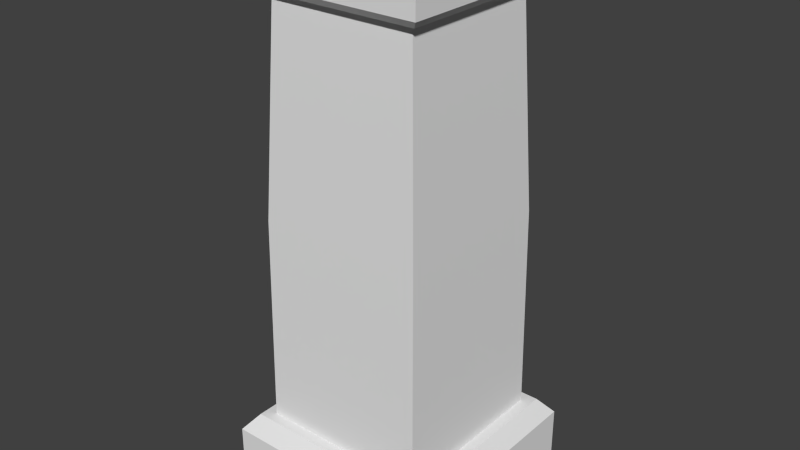 # Source: Column.blend  (saved by Blender 2.78.0; exported with 4.5.12 LTS)
import bpy
from mathutils import Matrix  # noqa: F401  (used for matrix-valued properties, if any)

bpy.ops.wm.read_factory_settings(use_empty=True)
scene = bpy.context.scene
scene.name = 'Scene'

# ---- collections
col_collection_1 = bpy.data.collections.new('Collection 1'); scene.collection.children.link(col_collection_1)

# ---- materials (node trees are filled in below, after node groups)
mat_column = bpy.data.materials.new('Column')
mat_column.alpha_threshold = 0.0
mat_column.use_transparent_shadow = False
mat_column.roughness = 0.5
mat_column.line_color = (0.0, 0.0, 0.0, 1.0)

# ---- node groups
ng_auto_smooth = bpy.data.node_groups.new('Auto Smooth', 'GeometryNodeTree')
_s = ng_auto_smooth.interface.new_socket(name='Geometry', in_out='OUTPUT', socket_type='NodeSocketGeometry')
_s = ng_auto_smooth.interface.new_socket(name='Geometry', in_out='INPUT', socket_type='NodeSocketGeometry')
_s = ng_auto_smooth.interface.new_socket(name='Angle', in_out='INPUT', socket_type='NodeSocketFloat')
_s.subtype = 'ANGLE'
_s.min_value = 0.0
_s.max_value = 3.142
ng_auto_smooth.is_modifier = True
_N = ng_auto_smooth.nodes; _L = ng_auto_smooth.links
n0 = _N.new('NodeGroupOutput'); n0.name = 'Group Output'; n0.location = (480, -100)
n1 = _N.new('NodeGroupInput'); n1.name = 'Group Input'; n1.location = (-420, -300)
n2 = _N.new('NodeGroupInput'); n2.name = 'Group Input.001'; n2.location = (-60, -100)
n3 = _N.new('GeometryNodeSetShadeSmooth'); n3.name = 'Set Shade Smooth'; n3.location = (120, -100)
n3.domain = 'EDGE'
n4 = _N.new('GeometryNodeSetShadeSmooth'); n4.name = 'Set Shade Smooth.001'; n4.location = (300, -100)
n5 = _N.new('GeometryNodeInputMeshEdgeAngle'); n5.name = 'Edge Angle'; n5.location = (-420, -220)
n6 = _N.new('GeometryNodeInputEdgeSmooth'); n6.name = 'Is Edge Smooth'; n6.location = (-60, -160)
n7 = _N.new('GeometryNodeInputShadeSmooth'); n7.name = 'Is Face Smooth'; n7.location = (-240, -340)
n8 = _N.new('FunctionNodeBooleanMath'); n8.name = 'Boolean Math'; n8.location = (-60, -220)
n9 = _N.new('FunctionNodeCompare'); n9.name = 'Compare'; n9.location = (-240, -180)
n9.operation = 'LESS_EQUAL'
_L.new(n5.outputs[0], n9.inputs[0])
_L.new(n4.outputs[0], n0.inputs[0])
_L.new(n1.outputs[1], n9.inputs[1])
_L.new(n9.outputs[0], n8.inputs[0])
_L.new(n7.outputs[0], n8.inputs[1])
_L.new(n2.outputs[0], n3.inputs[0])
_L.new(n6.outputs[0], n3.inputs[1])
_L.new(n3.outputs[0], n4.inputs[0])
_L.new(n8.outputs[0], n3.inputs[2])
n0.is_active_output = True

# ---- material node trees

# ---- world
world_world = bpy.data.worlds.new('World'); scene.world = world_world
world_world.color = (0.05088, 0.05088, 0.05088)
world_world.use_sun_shadow = False
world_world.sun_shadow_jitter_overblur = 0.0
world_world.cycles.sampling_method = 'NONE'
world_world.cycles.sample_map_resolution = 256

# ---- meshes
me_cube_001 = bpy.data.meshes.new('Cube.001')
me_cube_001.from_pydata([(0.4999, 0.004407, -0.4999), (0.4999, 0.004407, 0.4999), (-0.4999, 0.004407, 0.4999), (-0.4999, 0.004407, -0.4999), (0.3889, 0.3061, -0.3889), (0.3889, 0.3061, 0.3889), (-0.3889, 0.3061, 0.3889), (-0.3889, 0.3061, -0.3889), (0.3338, 2.21, -0.3338), (0.3338, 2.21, 0.3338), (-0.3338, 2.21, 0.3338), (-0.3338, 2.21, -0.3338), (-0.3784, 1.261, -0.3784), (-0.3784, 1.261, 0.3784), (0.3784, 1.261, 0.3784), (0.3784, 1.261, -0.3784), (0.4387, 0.3061, -0.4387), (0.4999, 0.2297, -0.4999), (0.4999, 0.2297, 0.4999), (0.4387, 0.3061, 0.4387), (-0.4999, 0.2297, 0.4999), (-0.4387, 0.3061, 0.4387), (-0.4387, 0.3061, -0.4387), (-0.4999, 0.2297, -0.4999), (0.3599, 2.434, -0.3599), (0.3942, 2.391, -0.3942), (0.3942, 2.391, 0.3942), (0.3599, 2.434, 0.3599), (-0.3942, 2.391, 0.3942), (-0.3599, 2.434, 0.3599), (-0.3599, 2.434, -0.3599), (-0.3942, 2.391, -0.3942), (0.3942, 2.241, -0.3942), (0.3688, 2.21, -0.3688), (0.3688, 2.21, 0.3688), (0.3942, 2.241, 0.3942), (-0.3688, 2.21, 0.3688), (-0.3942, 2.241, 0.3942), (-0.3942, 2.241, -0.3942), (-0.3688, 2.21, -0.3688)], [], [(16, 22, 7, 4), (21, 19, 5, 6), (22, 21, 6, 7), (0, 17, 18, 1), (14, 9, 10, 13), (2, 20, 23, 3), (19, 16, 4, 5), (1, 18, 20, 2), (38, 37, 28, 31), (8, 15, 12, 11), (9, 14, 15, 8), (37, 35, 26, 28), (35, 32, 25, 26), (32, 38, 31, 25), (8, 11, 39, 33), (11, 10, 36, 39), (24, 30, 29, 27), (5, 14, 13, 6), (7, 12, 15, 4), (4, 15, 14, 5), (13, 10, 11, 12), (6, 13, 12, 7), (16, 19, 18, 17), (17, 23, 22, 16), (19, 21, 20, 18), (21, 22, 23, 20), (17, 0, 3, 23), (24, 27, 26, 25), (25, 31, 30, 24), (27, 29, 28, 26), (29, 30, 31, 28), (10, 9, 34, 36), (32, 35, 34, 33), (33, 39, 38, 32), (35, 37, 36, 34), (37, 38, 39, 36), (9, 8, 33, 34)])
me_cube_001.polygons.foreach_set('use_smooth', [True] * 37)
_uv = me_cube_001.uv_layers.new(name='UVMap')
_uv.uv.foreach_set('vector', [0.5296, 0.8903, 0.9554, 0.8903, 0.9312, 0.9153, 0.5537, 0.9153, 0.5296, 0.8903, 0.9554, 0.8903, 0.9312, 0.9153, 0.5537, 0.9153, 0.5296, 0.8903, 0.9554, 0.8903, 0.9312, 0.9153, 0.5537, 0.9153, 0.9851, 0.7608, 0.9851, 0.8483, 0.4999, 0.8483, 0.4999, 0.7608, 0.4726, 0.5033, 0.4467, 0.9464, 0.05792, 0.9464, 0.03196, 0.5033, 0.9851, 0.7608, 0.9851, 0.8483, 0.4999, 0.8483, 0.4999, 0.7608, 0.5296, 0.8903, 0.9554, 0.8903, 0.9312, 0.9153, 0.5537, 0.9153, 0.9851, 0.7608, 0.9851, 0.8483, 0.4999, 0.8483, 0.4999, 0.7608, 0.5009, 0.594, 0.9779, 0.594, 0.9779, 0.6665, 0.5009, 0.6665, 0.05792, 0.9464, 0.03196, 0.5033, 0.4726, 0.5033, 0.4467, 0.9464, 0.05792, 0.9464, 0.03196, 0.5033, 0.4726, 0.5033, 0.4467, 0.9464, 0.5009, 0.594, 0.9779, 0.594, 0.9779, 0.6665, 0.5009, 0.6665, 0.5009, 0.594, 0.9779, 0.594, 0.9779, 0.6665, 0.5009, 0.6665, 0.5009, 0.594, 0.9779, 0.594, 0.9779, 0.6665, 0.5009, 0.6665, 0.5374, 0.5511, 0.9413, 0.5511, 0.9625, 0.5723, 0.5162, 0.5723, 0.5374, 0.5511, 0.9413, 0.5511, 0.9625, 0.5723, 0.5162, 0.5723, 0.949, 0.07668, 0.949, 0.4958, 0.5298, 0.4958, 0.5298, 0.07668, 0.4788, 0.06577, 0.4726, 0.5033, 0.03196, 0.5033, 0.0258, 0.06577, 0.4788, 0.06577, 0.4726, 0.5033, 0.03196, 0.5033, 0.0258, 0.06577, 0.4788, 0.06577, 0.4726, 0.5033, 0.03196, 0.5033, 0.0258, 0.06577, 0.4726, 0.5033, 0.4467, 0.9464, 0.05792, 0.9464, 0.03196, 0.5033, 0.4788, 0.06577, 0.4726, 0.5033, 0.03196, 0.5033, 0.0258, 0.06577, 0.9554, 0.8903, 0.5296, 0.8903, 0.4999, 0.8483, 0.9851, 0.8483, 0.4999, 0.8483, 0.9851, 0.8483, 0.9554, 0.8903, 0.5296, 0.8903, 0.9554, 0.8903, 0.5296, 0.8903, 0.4999, 0.8483, 0.9851, 0.8483, 0.9554, 0.8903, 0.5296, 0.8903, 0.4999, 0.8483, 0.9851, 0.8483, 0.4999, 0.8483, 0.4999, 0.7608, 0.9851, 0.7608, 0.9851, 0.8483, 0.9571, 0.6958, 0.5216, 0.6958, 0.5009, 0.6665, 0.9779, 0.6665, 0.5009, 0.6665, 0.9779, 0.6665, 0.9571, 0.6958, 0.5216, 0.6958, 0.9571, 0.6958, 0.5216, 0.6958, 0.5009, 0.6665, 0.9779, 0.6665, 0.9571, 0.6958, 0.5216, 0.6958, 0.5009, 0.6665, 0.9779, 0.6665, 0.5374, 0.5511, 0.9413, 0.5511, 0.9625, 0.5723, 0.5162, 0.5723, 0.9779, 0.594, 0.5009, 0.594, 0.5162, 0.5723, 0.9625, 0.5723, 0.5162, 0.5723, 0.9625, 0.5723, 0.9779, 0.594, 0.5009, 0.594, 0.9779, 0.594, 0.5009, 0.594, 0.5162, 0.5723, 0.9625, 0.5723, 0.9779, 0.594, 0.5009, 0.594, 0.5162, 0.5723, 0.9625, 0.5723, 0.5374, 0.5511, 0.9413, 0.5511, 0.9625, 0.5723, 0.5162, 0.5723])
me_cube_001.materials.append(mat_column)
me_cube_001.use_remesh_preserve_volume = False
me_cube_001.use_remesh_preserve_attributes = False
me_cube_001.use_mirror_vertex_groups = False
me_cube_001.update()

# ---- objects
ob_column = bpy.data.objects.new('Column', me_cube_001)

# ---- transforms, parenting, visibility, modifiers, constraints
ob_column.location = (0.0, 0.0, 0.0)
ob_column.rotation_euler = (1.571, -0.0, 0.0)
ob_column.lock_rotations_4d = False
ob_column.empty_display_type = 'ARROWS'
ob_column.lineart.crease_threshold = 0.0
_vg = ob_column.vertex_groups.new(name='Top')
_vg = ob_column.vertex_groups.new(name='Column')
_vg = ob_column.vertex_groups.new(name='Base')
_m = ob_column.modifiers.new('Auto Smooth', 'NODES')
_m.node_group = ng_auto_smooth
_gi = [s.identifier for s in ng_auto_smooth.interface.items_tree if s.item_type == 'SOCKET' and s.in_out == 'INPUT']
_m[_gi[1]] = 0.5236  # Angle

# ---- collection membership
col_collection_1.objects.link(ob_column)

# ---- scene / render settings (as saved in the file)
scene.frame_start = 1; scene.frame_end = 250; scene.frame_set(7)
scene.render.engine = 'BLENDER_EEVEE_NEXT'
scene.render.resolution_percentage = 50
scene.render.dither_intensity = 0.0
scene.cycles.use_denoising = False
scene.cycles.samples = 10
scene.cycles.sampling_pattern = 'TABULATED_SOBOL'
scene.cycles.light_sampling_threshold = 0.0
scene.cycles.use_adaptive_sampling = False
scene.cycles.use_light_tree = False
scene.cycles.blur_glossy = 0.0
scene.cycles.pixel_filter_type = 'GAUSSIAN'
scene.cycles.sample_clamp_indirect = 0.0
scene.view_settings.view_transform = 'Standard'
bpy.context.view_layer.update()

# ---- added for rendering (the .blend has no active camera and no usable light): camera, sun
cam_auto = bpy.data.cameras.new('AutoCamera')
cam_auto.lens = 50.0
cam_auto.sensor_width = 36.0
cam_auto.clip_end = 1000.0
ob_auto_camera = bpy.data.objects.new('AutoCamera', cam_auto)
scene.collection.objects.link(ob_auto_camera)
ob_auto_camera.location = (2.60073, -3.12088, 3.29974)
ob_auto_camera.rotation_euler = (1.09748, -7.21219e-08, 0.694738)
scene.camera = ob_auto_camera
light_auto_sun = bpy.data.lights.new('AutoSun', 'SUN')
light_auto_sun.energy = 3.0
light_auto_sun.angle = 0.0523599
ob_auto_sun = bpy.data.objects.new('AutoSun', light_auto_sun)
scene.collection.objects.link(ob_auto_sun)
ob_auto_sun.rotation_euler = (0.872665, 0.174533, 0.523599)
bpy.context.view_layer.update()

